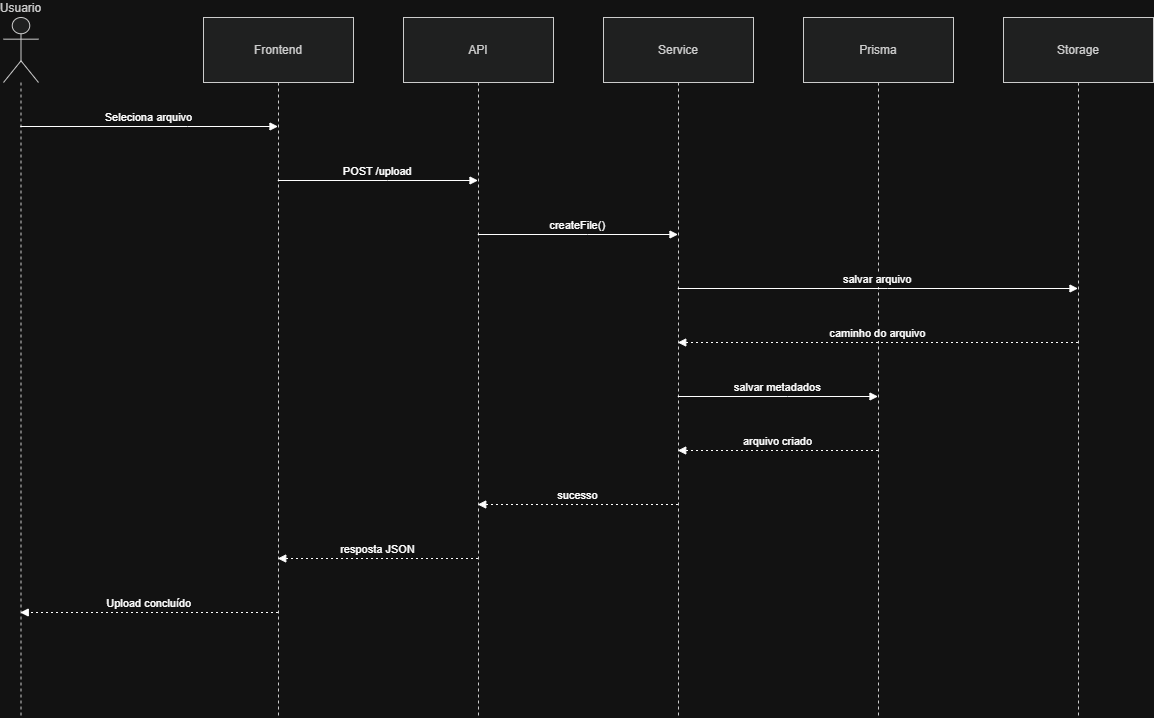

The diagram above was exported from draw.io. Its source (the exported page's mxGraphModel, read from the mxfile embedded in the PNG):
<mxGraphModel dx="1288" dy="744" grid="1" gridSize="10" guides="1" tooltips="1" connect="1" arrows="1" fold="1" page="1" pageScale="1" pageWidth="827" pageHeight="1169" math="0" shadow="0">
  <root>
    <mxCell id="0" />
    <mxCell id="1" parent="0" />
    <mxCell id="aMGD9HuzdrRhx3XqHS0F-66" parent="1" style="shape=umlLifeline;perimeter=lifelinePerimeter;whiteSpace=wrap;container=1;dropTarget=0;collapsible=0;recursiveResize=0;outlineConnect=0;portConstraint=eastwest;newEdgeStyle={&quot;edgeStyle&quot;:&quot;elbowEdgeStyle&quot;,&quot;elbow&quot;:&quot;vertical&quot;,&quot;curved&quot;:0,&quot;rounded&quot;:0};participant=umlActor;verticalAlign=bottom;labelPosition=center;verticalLabelPosition=top;align=center;size=65;fillColor=light-dark(#eeeeee,#1f2020);strokeColor=light-dark(#999999,#cccccc);fontColor=light-dark(#333333,#cccccc);" value="Usuario" vertex="1">
      <mxGeometry height="700" width="35" x="20" y="20" as="geometry" />
    </mxCell>
    <mxCell id="aMGD9HuzdrRhx3XqHS0F-67" parent="1" style="shape=umlLifeline;perimeter=lifelinePerimeter;whiteSpace=wrap;container=1;dropTarget=0;collapsible=0;recursiveResize=0;outlineConnect=0;portConstraint=eastwest;newEdgeStyle={&quot;edgeStyle&quot;:&quot;elbowEdgeStyle&quot;,&quot;elbow&quot;:&quot;vertical&quot;,&quot;curved&quot;:0,&quot;rounded&quot;:0};size=65;fillColor=light-dark(#eeeeee,#1f2020);strokeColor=light-dark(#999999,#cccccc);fontColor=light-dark(#333333,#cccccc);" value="Frontend" vertex="1">
      <mxGeometry height="700" width="150" x="220" y="20" as="geometry" />
    </mxCell>
    <mxCell id="aMGD9HuzdrRhx3XqHS0F-68" parent="1" style="shape=umlLifeline;perimeter=lifelinePerimeter;whiteSpace=wrap;container=1;dropTarget=0;collapsible=0;recursiveResize=0;outlineConnect=0;portConstraint=eastwest;newEdgeStyle={&quot;edgeStyle&quot;:&quot;elbowEdgeStyle&quot;,&quot;elbow&quot;:&quot;vertical&quot;,&quot;curved&quot;:0,&quot;rounded&quot;:0};size=65;fillColor=light-dark(#eeeeee,#1f2020);strokeColor=light-dark(#999999,#cccccc);fontColor=light-dark(#333333,#cccccc);" value="API" vertex="1">
      <mxGeometry height="700" width="150" x="420" y="20" as="geometry" />
    </mxCell>
    <mxCell id="aMGD9HuzdrRhx3XqHS0F-69" parent="1" style="shape=umlLifeline;perimeter=lifelinePerimeter;whiteSpace=wrap;container=1;dropTarget=0;collapsible=0;recursiveResize=0;outlineConnect=0;portConstraint=eastwest;newEdgeStyle={&quot;edgeStyle&quot;:&quot;elbowEdgeStyle&quot;,&quot;elbow&quot;:&quot;vertical&quot;,&quot;curved&quot;:0,&quot;rounded&quot;:0};size=65;fillColor=light-dark(#eeeeee,#1f2020);strokeColor=light-dark(#999999,#cccccc);fontColor=light-dark(#333333,#cccccc);" value="Service" vertex="1">
      <mxGeometry height="700" width="150" x="620" y="20" as="geometry" />
    </mxCell>
    <mxCell id="aMGD9HuzdrRhx3XqHS0F-70" parent="1" style="shape=umlLifeline;perimeter=lifelinePerimeter;whiteSpace=wrap;container=1;dropTarget=0;collapsible=0;recursiveResize=0;outlineConnect=0;portConstraint=eastwest;newEdgeStyle={&quot;edgeStyle&quot;:&quot;elbowEdgeStyle&quot;,&quot;elbow&quot;:&quot;vertical&quot;,&quot;curved&quot;:0,&quot;rounded&quot;:0};size=65;fillColor=light-dark(#eeeeee,#1f2020);strokeColor=light-dark(#999999,#cccccc);fontColor=light-dark(#333333,#cccccc);" value="Prisma" vertex="1">
      <mxGeometry height="700" width="150" x="820" y="20" as="geometry" />
    </mxCell>
    <mxCell id="aMGD9HuzdrRhx3XqHS0F-71" parent="1" style="shape=umlLifeline;perimeter=lifelinePerimeter;whiteSpace=wrap;container=1;dropTarget=0;collapsible=0;recursiveResize=0;outlineConnect=0;portConstraint=eastwest;newEdgeStyle={&quot;edgeStyle&quot;:&quot;elbowEdgeStyle&quot;,&quot;elbow&quot;:&quot;vertical&quot;,&quot;curved&quot;:0,&quot;rounded&quot;:0};size=65;fillColor=light-dark(#eeeeee,#1f2020);strokeColor=light-dark(#999999,#cccccc);fontColor=light-dark(#333333,#cccccc);" value="Storage" vertex="1">
      <mxGeometry height="700" width="150" x="1020" y="20" as="geometry" />
    </mxCell>
    <mxCell id="aMGD9HuzdrRhx3XqHS0F-72" edge="1" parent="1" source="aMGD9HuzdrRhx3XqHS0F-66" style="verticalAlign=bottom;edgeStyle=elbowEdgeStyle;elbow=vertical;curved=0;rounded=0;endArrow=block;" target="aMGD9HuzdrRhx3XqHS0F-67" value="Seleciona arquivo">
      <mxGeometry relative="1" as="geometry">
        <Array as="points">
          <mxPoint x="204" y="129" />
        </Array>
      </mxGeometry>
    </mxCell>
    <mxCell id="aMGD9HuzdrRhx3XqHS0F-73" edge="1" parent="1" source="aMGD9HuzdrRhx3XqHS0F-67" style="verticalAlign=bottom;edgeStyle=elbowEdgeStyle;elbow=vertical;curved=0;rounded=0;endArrow=block;" target="aMGD9HuzdrRhx3XqHS0F-68" value="POST /upload">
      <mxGeometry relative="1" as="geometry">
        <Array as="points">
          <mxPoint x="404" y="183" />
        </Array>
      </mxGeometry>
    </mxCell>
    <mxCell id="aMGD9HuzdrRhx3XqHS0F-74" edge="1" parent="1" source="aMGD9HuzdrRhx3XqHS0F-68" style="verticalAlign=bottom;edgeStyle=elbowEdgeStyle;elbow=vertical;curved=0;rounded=0;endArrow=block;" target="aMGD9HuzdrRhx3XqHS0F-69" value="createFile()">
      <mxGeometry relative="1" as="geometry">
        <Array as="points">
          <mxPoint x="604" y="237" />
        </Array>
      </mxGeometry>
    </mxCell>
    <mxCell id="aMGD9HuzdrRhx3XqHS0F-75" edge="1" parent="1" source="aMGD9HuzdrRhx3XqHS0F-69" style="verticalAlign=bottom;edgeStyle=elbowEdgeStyle;elbow=vertical;curved=0;rounded=0;endArrow=block;" target="aMGD9HuzdrRhx3XqHS0F-71" value="salvar arquivo">
      <mxGeometry relative="1" as="geometry">
        <Array as="points">
          <mxPoint x="904" y="291" />
        </Array>
      </mxGeometry>
    </mxCell>
    <mxCell id="aMGD9HuzdrRhx3XqHS0F-76" edge="1" parent="1" source="aMGD9HuzdrRhx3XqHS0F-71" style="verticalAlign=bottom;edgeStyle=elbowEdgeStyle;elbow=vertical;curved=0;rounded=0;dashed=1;dashPattern=2 3;endArrow=block;" target="aMGD9HuzdrRhx3XqHS0F-69" value="caminho do arquivo">
      <mxGeometry relative="1" as="geometry">
        <Array as="points">
          <mxPoint x="907" y="345" />
        </Array>
      </mxGeometry>
    </mxCell>
    <mxCell id="aMGD9HuzdrRhx3XqHS0F-77" edge="1" parent="1" source="aMGD9HuzdrRhx3XqHS0F-69" style="verticalAlign=bottom;edgeStyle=elbowEdgeStyle;elbow=vertical;curved=0;rounded=0;endArrow=block;" target="aMGD9HuzdrRhx3XqHS0F-70" value="salvar metadados">
      <mxGeometry relative="1" as="geometry">
        <Array as="points">
          <mxPoint x="804" y="399" />
        </Array>
      </mxGeometry>
    </mxCell>
    <mxCell id="aMGD9HuzdrRhx3XqHS0F-78" edge="1" parent="1" source="aMGD9HuzdrRhx3XqHS0F-70" style="verticalAlign=bottom;edgeStyle=elbowEdgeStyle;elbow=vertical;curved=0;rounded=0;dashed=1;dashPattern=2 3;endArrow=block;" target="aMGD9HuzdrRhx3XqHS0F-69" value="arquivo criado">
      <mxGeometry relative="1" as="geometry">
        <Array as="points">
          <mxPoint x="807" y="453" />
        </Array>
      </mxGeometry>
    </mxCell>
    <mxCell id="aMGD9HuzdrRhx3XqHS0F-79" edge="1" parent="1" source="aMGD9HuzdrRhx3XqHS0F-69" style="verticalAlign=bottom;edgeStyle=elbowEdgeStyle;elbow=vertical;curved=0;rounded=0;dashed=1;dashPattern=2 3;endArrow=block;" target="aMGD9HuzdrRhx3XqHS0F-68" value="sucesso">
      <mxGeometry relative="1" as="geometry">
        <Array as="points">
          <mxPoint x="607" y="507" />
        </Array>
      </mxGeometry>
    </mxCell>
    <mxCell id="aMGD9HuzdrRhx3XqHS0F-80" edge="1" parent="1" source="aMGD9HuzdrRhx3XqHS0F-68" style="verticalAlign=bottom;edgeStyle=elbowEdgeStyle;elbow=vertical;curved=0;rounded=0;dashed=1;dashPattern=2 3;endArrow=block;" target="aMGD9HuzdrRhx3XqHS0F-67" value="resposta JSON">
      <mxGeometry relative="1" as="geometry">
        <Array as="points">
          <mxPoint x="407" y="561" />
        </Array>
      </mxGeometry>
    </mxCell>
    <mxCell id="aMGD9HuzdrRhx3XqHS0F-81" edge="1" parent="1" source="aMGD9HuzdrRhx3XqHS0F-67" style="verticalAlign=bottom;edgeStyle=elbowEdgeStyle;elbow=vertical;curved=0;rounded=0;dashed=1;dashPattern=2 3;endArrow=block;" target="aMGD9HuzdrRhx3XqHS0F-66" value="Upload concluído">
      <mxGeometry relative="1" as="geometry">
        <Array as="points">
          <mxPoint x="207" y="615" />
        </Array>
      </mxGeometry>
    </mxCell>
  </root>
</mxGraphModel>